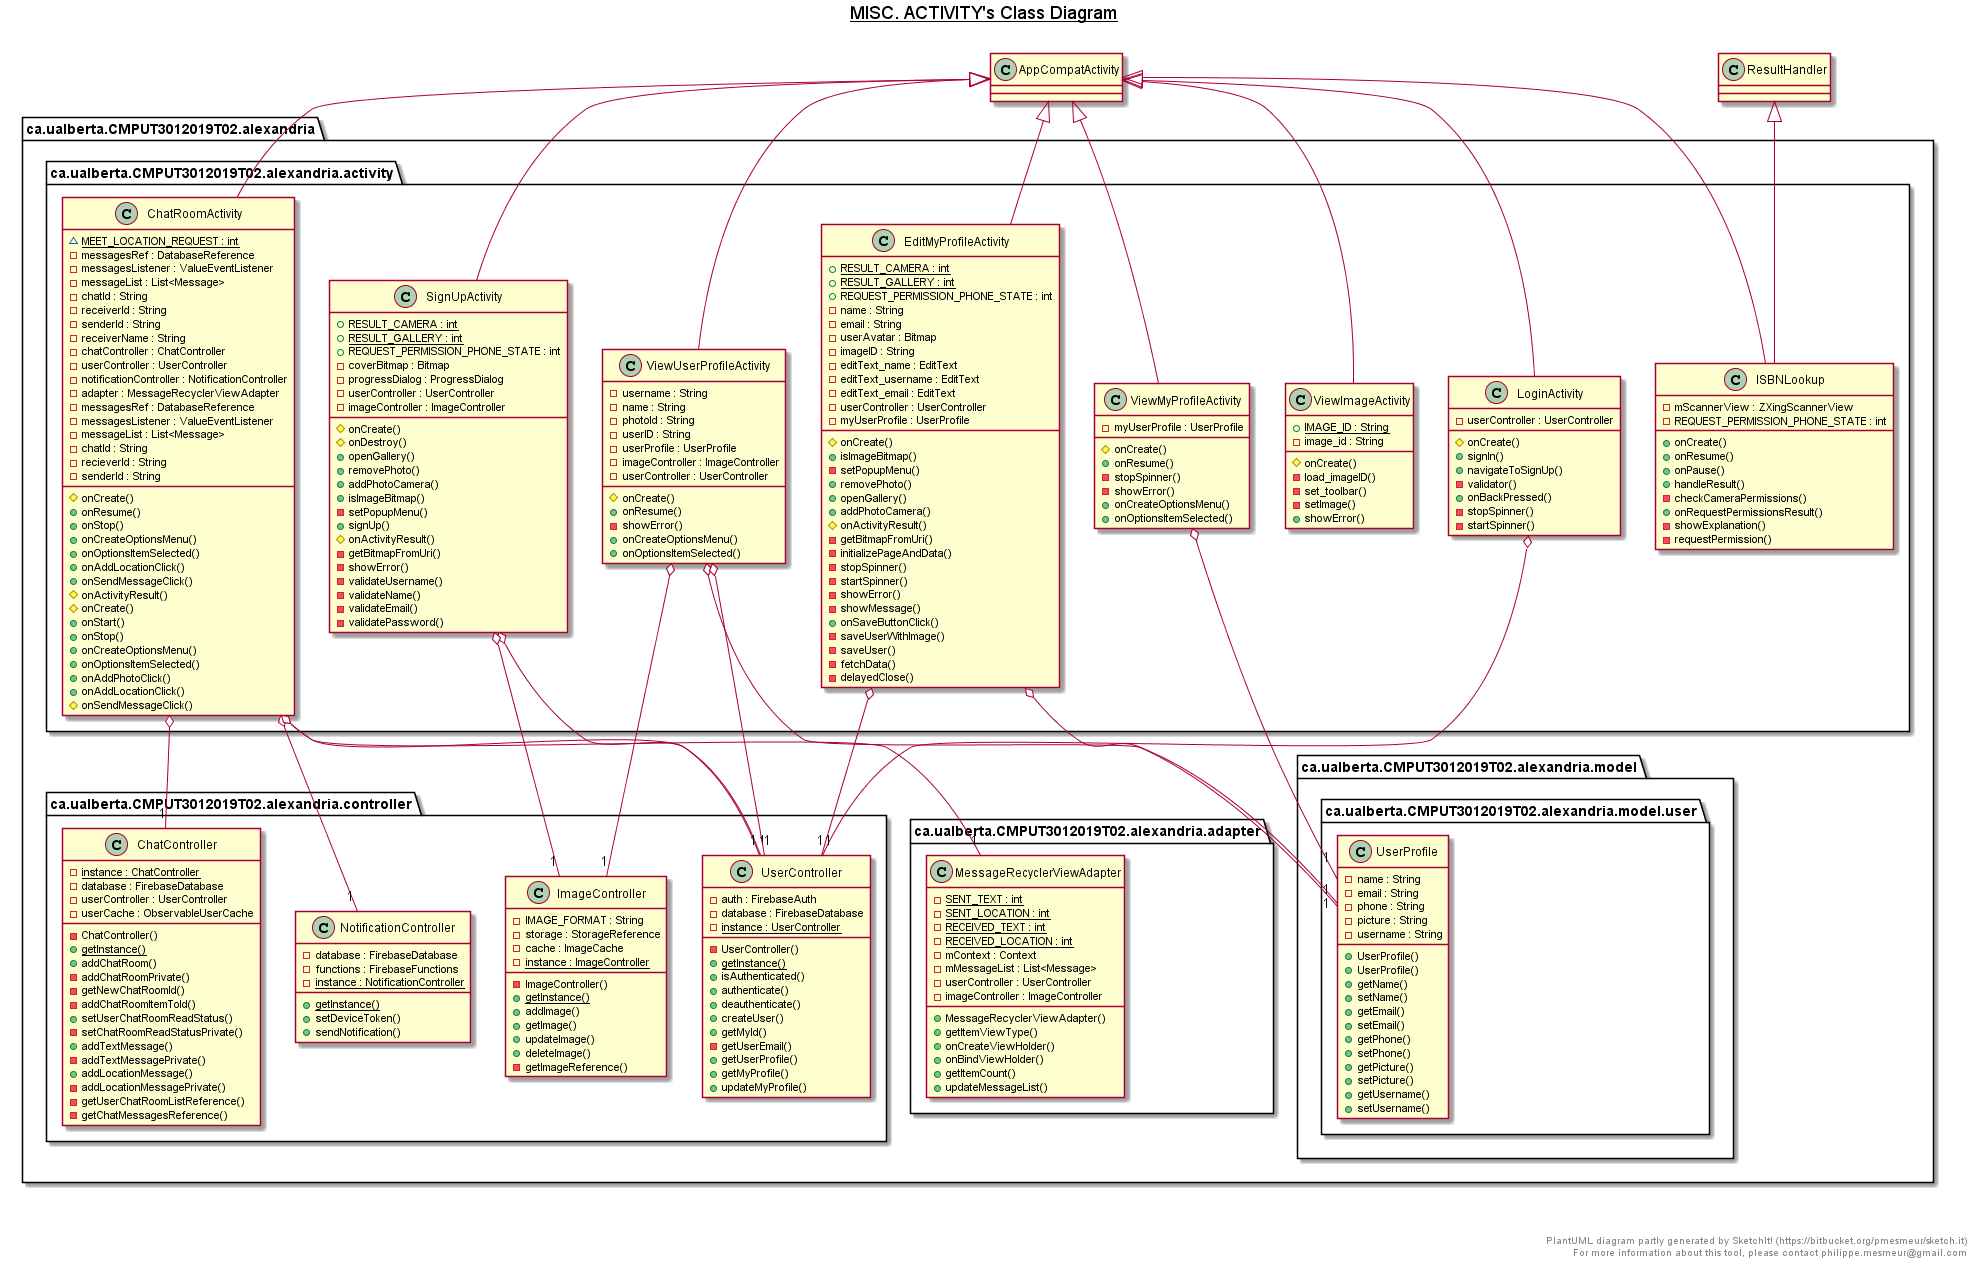

The diagram above was rendered by PlantUML. Its source (embedded in the PNG):
@startuml

title __MISC. ACTIVITY's Class Diagram__\n

package ca.ualberta.CMPUT3012019T02.alexandria {
  package ca.ualberta.CMPUT3012019T02.alexandria.controller {
    class NotificationController {
      - database : FirebaseDatabase
      - functions : FirebaseFunctions
      {static} - instance : NotificationController
      {static} + getInstance()
      + setDeviceToken()
      + sendNotification()
    }
  }
}


package ca.ualberta.CMPUT3012019T02.alexandria {
  package ca.ualberta.CMPUT3012019T02.alexandria.controller {
    class ChatController {
      {static} - instance : ChatController
      - database : FirebaseDatabase
      - ChatController()
      - userController : UserController
      - userCache : ObservableUserCache
      {static} + getInstance()
      + addChatRoom()
      - addChatRoomPrivate()
      - getNewChatRoomId()
      - addChatRoomItemToId()
      + setUserChatRoomReadStatus()
      - setChatRoomReadStatusPrivate()
      + addTextMessage()
      - addTextMessagePrivate()
      + addLocationMessage()
      - addLocationMessagePrivate()
      - getUserChatRoomListReference()
      - getChatMessagesReference()
    }
  }
}



package ca.ualberta.CMPUT3012019T02.alexandria {
  package ca.ualberta.CMPUT3012019T02.alexandria.adapter {
    class MessageRecyclerViewAdapter {
      {static} - SENT_TEXT : int
      {static} - SENT_LOCATION : int
      {static} - RECEIVED_TEXT : int
      {static} - RECEIVED_LOCATION : int
      - mContext : Context
      - mMessageList : List<Message>
      - userController : UserController
      - imageController : ImageController
      + MessageRecyclerViewAdapter()
      + getItemViewType()
      + onCreateViewHolder()
      + onBindViewHolder()
      + getItemCount()
      + updateMessageList()
    }
  }
}


package ca.ualberta.CMPUT3012019T02.alexandria {
  package ca.ualberta.CMPUT3012019T02.alexandria.activity {
    class ChatRoomActivity {
      {static} ~ MEET_LOCATION_REQUEST : int
      - messagesRef : DatabaseReference
      - messagesListener : ValueEventListener
      - messageList : List<Message>
      - chatId : String
      - receiverId : String
      - senderId : String
      - receiverName : String
      - chatController : ChatController
      - userController : UserController
      - notificationController : NotificationController
      - adapter : MessageRecyclerViewAdapter
      # onCreate()
      + onResume()
      + onStop()
      + onCreateOptionsMenu()
      + onOptionsItemSelected()
      + onAddLocationClick()
      + onSendMessageClick()
      # onActivityResult()
    }
  }
}


package ca.ualberta.CMPUT3012019T02.alexandria {
  package ca.ualberta.CMPUT3012019T02.alexandria.model {
    package ca.ualberta.CMPUT3012019T02.alexandria.model.user {
      class UserProfile {
        - name : String
        - email : String
        - phone : String
        - picture : String
        - username : String
        + UserProfile()
        + UserProfile()
        + getName()
        + setName()
        + getEmail()
        + setEmail()
        + getPhone()
        + setPhone()
        + getPicture()
        + setPicture()
        + getUsername()
        + setUsername()
      }
    }
  }
}


package ca.ualberta.CMPUT3012019T02.alexandria {
  package ca.ualberta.CMPUT3012019T02.alexandria.controller {
    class ImageController {
      - IMAGE_FORMAT : String
      - storage : StorageReference
      - cache : ImageCache
      {static} - instance : ImageController
      - ImageController()
      {static} + getInstance()
      + addImage()
      + getImage()
      + updateImage()
      + deleteImage()
      - getImageReference()
    }
  }
}


package ca.ualberta.CMPUT3012019T02.alexandria {
  package ca.ualberta.CMPUT3012019T02.alexandria.controller {
    class UserController {
      - auth : FirebaseAuth
      - database : FirebaseDatabase
      {static} - instance : UserController
      - UserController()
      {static} + getInstance()
      + isAuthenticated()
      + authenticate()
      + deauthenticate()
      + createUser()
      + getMyId()
      - getUserEmail()
      + getUserProfile()
      + getMyProfile()
      + updateMyProfile()
    }
  }
}


package ca.ualberta.CMPUT3012019T02.alexandria {
  package ca.ualberta.CMPUT3012019T02.alexandria.activity {
    class ChatRoomActivity {
      - messagesRef : DatabaseReference
      - messagesListener : ValueEventListener
      - messageList : List<Message>
      - chatId : String
      - recieverId : String
      - senderId : String
      # onCreate()
      + onStart()
      + onStop()
      + onCreateOptionsMenu()
      + onOptionsItemSelected()
      + onAddPhotoClick()
      + onAddLocationClick()
      # onSendMessageClick()
    }
  }
}


package ca.ualberta.CMPUT3012019T02.alexandria {
  package ca.ualberta.CMPUT3012019T02.alexandria.activity {
    class EditMyProfileActivity {
      {static} + RESULT_CAMERA : int
      {static} + RESULT_GALLERY : int
      + REQUEST_PERMISSION_PHONE_STATE : int
      - name : String
      - email : String
      - userAvatar : Bitmap
      - imageID : String
      - editText_name : EditText
      - editText_username : EditText
      - editText_email : EditText
      - userController : UserController
      - myUserProfile : UserProfile
      # onCreate()
      + isImageBitmap()
      - setPopupMenu()
      + removePhoto()
      + openGallery()
      + addPhotoCamera()
      # onActivityResult()
      - getBitmapFromUri()
      - initializePageAndData()
      - stopSpinner()
      - startSpinner()
      - showError()
      - showMessage()
      + onSaveButtonClick()
      - saveUserWithImage()
      - saveUser()
      - fetchData()
      - delayedClose()
    }
  }
}


package ca.ualberta.CMPUT3012019T02.alexandria {
  package ca.ualberta.CMPUT3012019T02.alexandria.activity {
    class ISBNLookup {
      - mScannerView : ZXingScannerView
      - REQUEST_PERMISSION_PHONE_STATE : int
      + onCreate()
      + onResume()
      + onPause()
      + handleResult()
      - checkCameraPermissions()
      + onRequestPermissionsResult()
      - showExplanation()
      - requestPermission()
    }
  }
}


package ca.ualberta.CMPUT3012019T02.alexandria {
  package ca.ualberta.CMPUT3012019T02.alexandria.activity {
    class LoginActivity {
      - userController : UserController
      # onCreate()
      + signIn()
      + navigateToSignUp()
      - validator()
      + onBackPressed()
      - stopSpinner()
      - startSpinner()
    }
  }
}

package ca.ualberta.CMPUT3012019T02.alexandria {
  package ca.ualberta.CMPUT3012019T02.alexandria.activity {
    class SignUpActivity {
      {static} + RESULT_CAMERA : int
      {static} + RESULT_GALLERY : int
      + REQUEST_PERMISSION_PHONE_STATE : int
      - coverBitmap : Bitmap
      - progressDialog : ProgressDialog
      - userController : UserController
      - imageController : ImageController
      # onCreate()
      # onDestroy()
      + openGallery()
      + removePhoto()
      + addPhotoCamera()
      + isImageBitmap()
      - setPopupMenu()
      + signUp()
      # onActivityResult()
      - getBitmapFromUri()
      - showError()
      - validateUsername()
      - validateName()
      - validateEmail()
      - validatePassword()
    }
  }
}


package ca.ualberta.CMPUT3012019T02.alexandria {
  package ca.ualberta.CMPUT3012019T02.alexandria.activity {
    class ViewImageActivity {
      {static} + IMAGE_ID : String
      - image_id : String
      # onCreate()
      - load_imageID()
      - set_toolbar()
      - setImage()
      + showError()
    }
  }
}


package ca.ualberta.CMPUT3012019T02.alexandria {
  package ca.ualberta.CMPUT3012019T02.alexandria.activity {
    class ViewMyProfileActivity {
      - myUserProfile : UserProfile
      # onCreate()
      + onResume()
      - stopSpinner()
      - showError()
      + onCreateOptionsMenu()
      + onOptionsItemSelected()
    }
  }
}


package ca.ualberta.CMPUT3012019T02.alexandria {
  package ca.ualberta.CMPUT3012019T02.alexandria.activity {
    class ViewUserProfileActivity {
      - username : String
      - name : String
      - photoId : String
      - userID : String
      - userProfile : UserProfile
      - imageController : ImageController
      - userController : UserController
      # onCreate()
      + onResume()
      - showError()
      + onCreateOptionsMenu()
      + onOptionsItemSelected()
    }
  }
}


ChatRoomActivity -up-|> AppCompatActivity
ChatRoomActivity o-- "1" ChatController
ChatRoomActivity o-- "1" UserController
ChatRoomActivity o-- "1" NotificationController
ChatRoomActivity o-- "1" MessageRecyclerViewAdapter
EditMyProfileActivity -up-|> AppCompatActivity
EditMyProfileActivity o-- "1" UserController
EditMyProfileActivity o-- "1" UserProfile
ISBNLookup -up-|> ResultHandler
ISBNLookup -up-|> AppCompatActivity
LoginActivity -up-|> AppCompatActivity
LoginActivity o-- "1" UserController
SignUpActivity -up-|> AppCompatActivity
SignUpActivity o-- "1" UserController
SignUpActivity o-- "1" ImageController
ViewImageActivity -up-|> AppCompatActivity
ViewMyProfileActivity -up-|> AppCompatActivity
ViewMyProfileActivity o-- "1" UserProfile
ViewUserProfileActivity -up-|> AppCompatActivity
ViewUserProfileActivity o-- "1" UserProfile
ViewUserProfileActivity o-- "1" ImageController
ViewUserProfileActivity o-- "1" UserController


right footer


  PlantUML diagram partly generated by SketchIt! (https://bitbucket.org/pmesmeur/sketch.it)
  For more information about this tool, please contact philippe.mesmeur@gmail.com
endfooter

@enduml